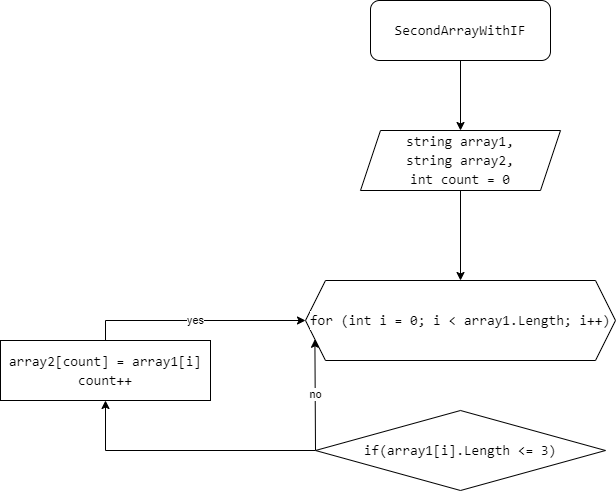

The diagram above was exported from draw.io. Its source (the exported page's mxGraphModel, read from the mxfile embedded in the PNG):
<mxGraphModel dx="868" dy="450" grid="1" gridSize="10" guides="1" tooltips="1" connect="1" arrows="1" fold="1" page="1" pageScale="1" pageWidth="827" pageHeight="1169" math="0" shadow="0">
  <root>
    <mxCell id="0" />
    <mxCell id="1" parent="0" />
    <mxCell id="nK5PECltPEwPHBvYb-xX-3" value="" style="edgeStyle=orthogonalEdgeStyle;rounded=0;orthogonalLoop=1;jettySize=auto;html=1;fontColor=#000000;" parent="1" source="nK5PECltPEwPHBvYb-xX-1" target="nK5PECltPEwPHBvYb-xX-2" edge="1">
      <mxGeometry relative="1" as="geometry" />
    </mxCell>
    <mxCell id="nK5PECltPEwPHBvYb-xX-1" value="&lt;div style=&quot;font-family: Consolas, &amp;quot;Courier New&amp;quot;, monospace; font-size: 14px; line-height: 19px;&quot;&gt;&lt;span style=&quot;background-color: rgb(255, 255, 255);&quot;&gt;SecondArrayWithIF&lt;/span&gt;&lt;/div&gt;" style="rounded=1;whiteSpace=wrap;html=1;" parent="1" vertex="1">
      <mxGeometry x="480" y="10" width="180" height="60" as="geometry" />
    </mxCell>
    <mxCell id="nK5PECltPEwPHBvYb-xX-5" value="" style="edgeStyle=orthogonalEdgeStyle;rounded=0;orthogonalLoop=1;jettySize=auto;html=1;fontColor=#000000;" parent="1" source="nK5PECltPEwPHBvYb-xX-2" target="nK5PECltPEwPHBvYb-xX-4" edge="1">
      <mxGeometry relative="1" as="geometry" />
    </mxCell>
    <mxCell id="nK5PECltPEwPHBvYb-xX-2" value="&lt;div style=&quot;font-family: Consolas, &amp;quot;Courier New&amp;quot;, monospace; font-size: 14px; line-height: 19px;&quot;&gt;&lt;span style=&quot;background-color: rgb(255, 255, 255);&quot;&gt;string&amp;nbsp;array1,&lt;/span&gt;&lt;/div&gt;&lt;div style=&quot;font-family: Consolas, &amp;quot;Courier New&amp;quot;, monospace; font-size: 14px; line-height: 19px;&quot;&gt;string&amp;nbsp;array2,&lt;/div&gt;&lt;div style=&quot;font-family: Consolas, &amp;quot;Courier New&amp;quot;, monospace; font-size: 14px; line-height: 19px;&quot;&gt;int count = 0&lt;/div&gt;" style="shape=parallelogram;perimeter=parallelogramPerimeter;whiteSpace=wrap;html=1;fixedSize=1;labelBackgroundColor=#FFFFFF;fontColor=#000000;" parent="1" vertex="1">
      <mxGeometry x="470" y="140" width="200" height="60" as="geometry" />
    </mxCell>
    <mxCell id="nK5PECltPEwPHBvYb-xX-4" value="&lt;div style=&quot;font-family: Consolas, &amp;quot;Courier New&amp;quot;, monospace; font-size: 14px; line-height: 19px;&quot;&gt;&lt;span style=&quot;background-color: rgb(255, 255, 255);&quot;&gt;for (int i = 0; i &amp;lt; array1.Length; i++)&lt;/span&gt;&lt;/div&gt;" style="shape=hexagon;perimeter=hexagonPerimeter2;whiteSpace=wrap;html=1;fixedSize=1;labelBackgroundColor=#FFFFFF;fontColor=#000000;" parent="1" vertex="1">
      <mxGeometry x="415" y="290" width="310" height="80" as="geometry" />
    </mxCell>
    <mxCell id="nK5PECltPEwPHBvYb-xX-9" value="no" style="edgeStyle=orthogonalEdgeStyle;rounded=0;orthogonalLoop=1;jettySize=auto;html=1;exitX=0;exitY=0.5;exitDx=0;exitDy=0;entryX=0;entryY=0.75;entryDx=0;entryDy=0;fontColor=#000000;" parent="1" source="nK5PECltPEwPHBvYb-xX-6" target="nK5PECltPEwPHBvYb-xX-4" edge="1">
      <mxGeometry relative="1" as="geometry">
        <Array as="points">
          <mxPoint x="424" y="460" />
        </Array>
      </mxGeometry>
    </mxCell>
    <mxCell id="nK5PECltPEwPHBvYb-xX-10" style="edgeStyle=orthogonalEdgeStyle;rounded=0;orthogonalLoop=1;jettySize=auto;html=1;fontColor=#000000;" parent="1" source="nK5PECltPEwPHBvYb-xX-6" target="nK5PECltPEwPHBvYb-xX-11" edge="1">
      <mxGeometry relative="1" as="geometry">
        <mxPoint x="200" y="460" as="targetPoint" />
      </mxGeometry>
    </mxCell>
    <mxCell id="nK5PECltPEwPHBvYb-xX-6" value="&lt;div style=&quot;font-family: Consolas, &amp;quot;Courier New&amp;quot;, monospace; font-size: 14px; line-height: 19px;&quot;&gt;&lt;span style=&quot;background-color: rgb(255, 255, 255);&quot;&gt;if(array1[i].Length &amp;lt;= 3)&lt;/span&gt;&lt;/div&gt;" style="rhombus;whiteSpace=wrap;html=1;labelBackgroundColor=#FFFFFF;fontColor=#000000;" parent="1" vertex="1">
      <mxGeometry x="425" y="420" width="290" height="80" as="geometry" />
    </mxCell>
    <mxCell id="nK5PECltPEwPHBvYb-xX-12" value="yes" style="edgeStyle=orthogonalEdgeStyle;rounded=0;orthogonalLoop=1;jettySize=auto;html=1;entryX=0;entryY=0.5;entryDx=0;entryDy=0;fontColor=#000000;exitX=0.5;exitY=0;exitDx=0;exitDy=0;" parent="1" source="nK5PECltPEwPHBvYb-xX-11" target="nK5PECltPEwPHBvYb-xX-4" edge="1">
      <mxGeometry relative="1" as="geometry" />
    </mxCell>
    <mxCell id="nK5PECltPEwPHBvYb-xX-11" value="&lt;div style=&quot;font-family: Consolas, &amp;quot;Courier New&amp;quot;, monospace; font-size: 14px; line-height: 19px;&quot;&gt;&lt;div style=&quot;&quot;&gt;&lt;span style=&quot;background-color: rgb(255, 255, 255);&quot;&gt;array2[count] = array1[i]&lt;/span&gt;&lt;/div&gt;&lt;div style=&quot;&quot;&gt;&lt;span style=&quot;background-color: rgb(255, 255, 255);&quot;&gt;count++&lt;/span&gt;&lt;/div&gt;&lt;/div&gt;" style="rounded=0;whiteSpace=wrap;html=1;labelBackgroundColor=#FFFFFF;fontColor=#000000;align=center;" parent="1" vertex="1">
      <mxGeometry x="110" y="350" width="210" height="60" as="geometry" />
    </mxCell>
  </root>
</mxGraphModel>